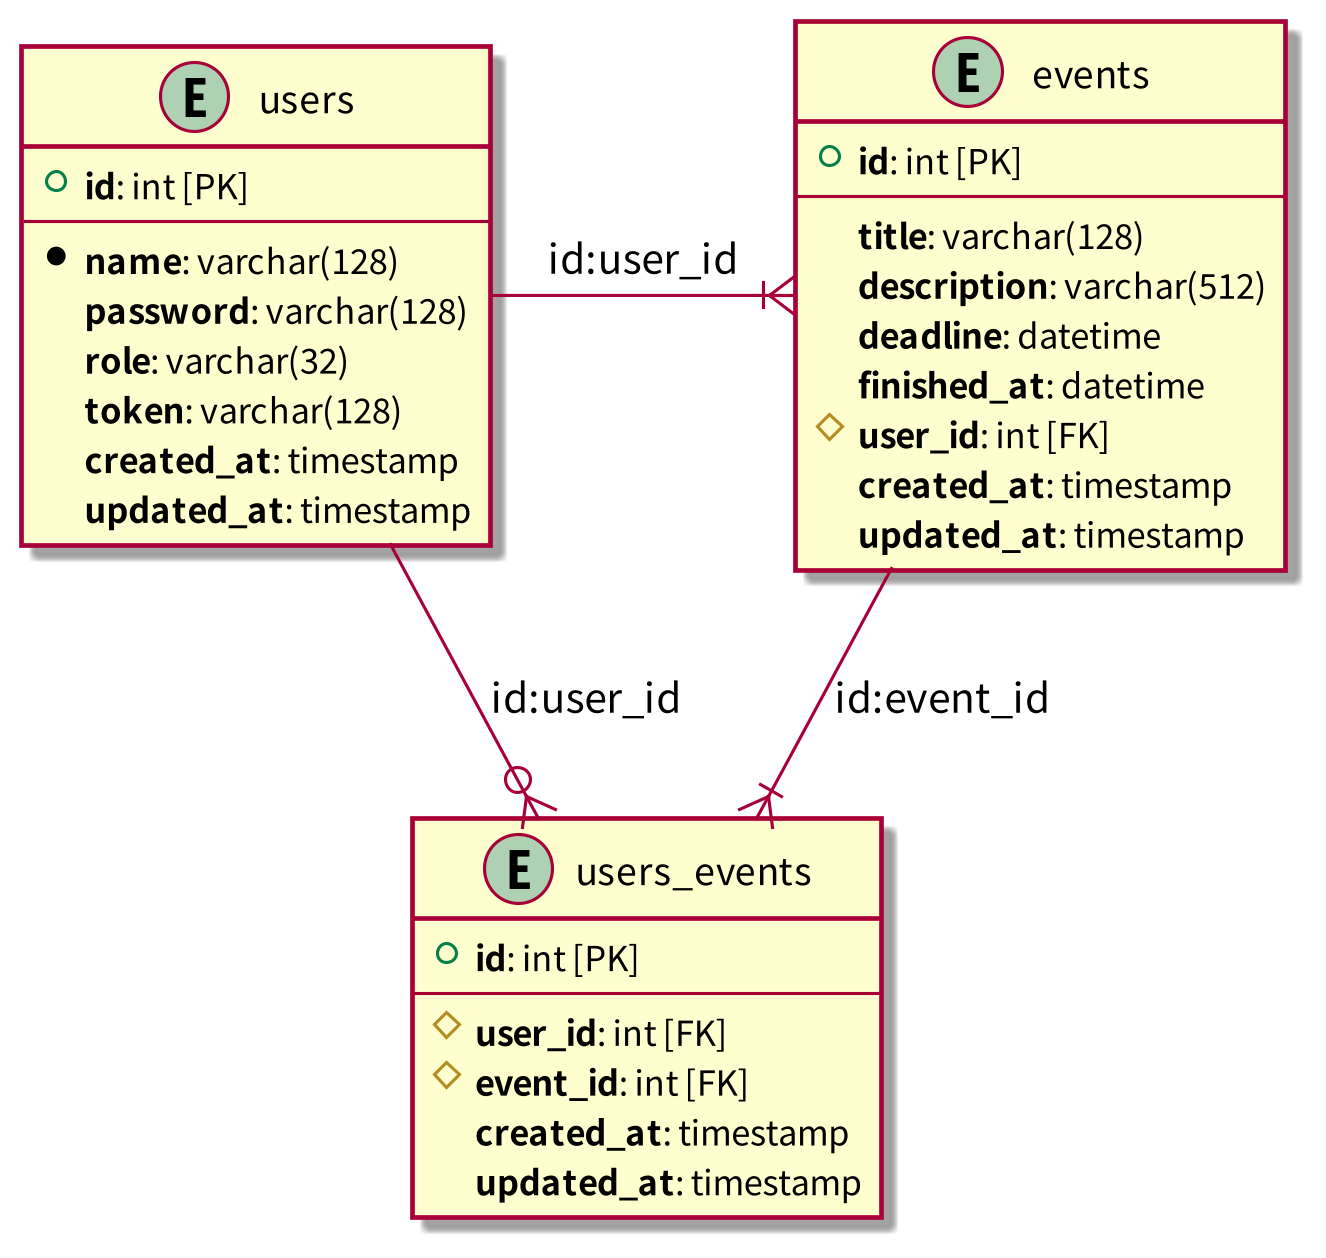

The diagram above was rendered by PlantUML. Its source (embedded in the PNG):
@startuml er

!include ./config/default.inc

entity "users" as users {
    + **id**: int [PK]
    --
    * **name**: varchar(128)
    **password**: varchar(128)
    **role**: varchar(32)
    **token**: varchar(128)
    **created_at**: timestamp
    **updated_at**: timestamp
}

entity "events" as events {
    + **id**: int [PK]
    --
    **title**: varchar(128)
    **description**: varchar(512)
    **deadline**: datetime
    **finished_at**: datetime
    # **user_id**: int [FK]
    **created_at**: timestamp
    **updated_at**: timestamp
}

entity "users_events" as users_events {
    + **id**: int [PK]
    --
    # **user_id**: int [FK]
    # **event_id**: int [FK]
    **created_at**: timestamp
    **updated_at**: timestamp
}

users -|{ events: id:user_id
users -ri-o{ users_events: id:user_id
events -do-|{ users_events: id:event_id

@enduml